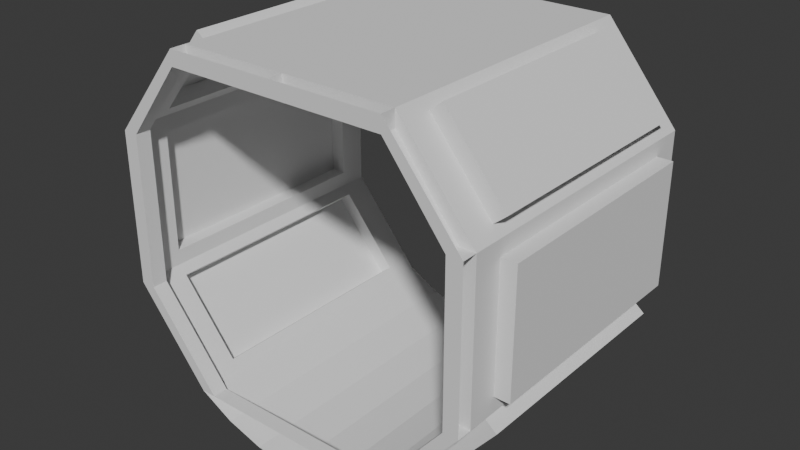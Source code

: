 # Source: corridor.blend  (saved by Blender 4.3.34; exported with 4.5.12 LTS)
import bpy
from mathutils import Matrix  # noqa: F401  (used for matrix-valued properties, if any)

bpy.ops.wm.read_factory_settings(use_empty=True)
scene = bpy.context.scene
scene.name = 'Scene'

# ---- world
world_world = bpy.data.worlds.new('World'); scene.world = world_world
world_world.use_nodes = True; world_world.node_tree.nodes.clear()
_N = world_world.node_tree.nodes; _L = world_world.node_tree.links
n0 = _N.new('ShaderNodeOutputWorld'); n0.name = 'World Output'; n0.location = (300, 300)
n1 = _N.new('ShaderNodeBackground'); n1.name = 'Background'; n1.location = (10, 300)
n1.inputs[0].default_value = (0.05088, 0.05088, 0.05088, 1.0)
_L.new(n1.outputs[0], n0.inputs[0])
n0.is_active_output = True
world_world.color = (0.05088, 0.05088, 0.05088)
world_world.sun_shadow_jitter_overblur = 0.0

# ---- meshes
me_cylinder_005 = bpy.data.meshes.new('Cylinder.005')
me_cylinder_005.from_pydata([(0.0, -1.081, 1.0), (0.0, 1.081, -1.0), (0.0, 1.081, 1.0), (0.0, -1.3, -1.0), (0.0, -1.3, 1.0), (-0.2536, -1.275, -1.0), (-0.2536, -1.275, 1.0), (-0.4975, -1.201, -1.0), (-0.4975, -1.201, 1.0), (-0.7222, -1.081, -1.0), (-0.7222, -1.081, 1.0), (-1.201, -0.4975, -1.0), (-1.201, -0.4975, 1.0), (-1.201, 0.4975, -1.0), (-1.201, 0.4975, 1.0), (-0.7222, 1.081, -1.0), (-0.7222, 1.081, 1.0), (-1.153, 0.5558, 0.8), (-1.153, 0.5558, -0.8), (-0.7701, 1.023, 0.8), (-0.7701, 1.023, -0.8), (-1.201, -0.398, 0.8), (-1.201, -0.398, -0.8), (-1.201, 0.398, 0.8), (-1.201, 0.398, -0.8), (-0.7701, -1.023, 0.8), (-0.7701, -1.023, -0.8), (-1.153, -0.5558, 0.8), (-1.153, -0.5558, -0.8), (-1.301, -0.398, 0.8), (-1.301, -0.398, -0.8), (-1.301, 0.398, 0.8), (-1.301, 0.398, -0.8), (-1.23, 0.6193, 0.8), (-1.23, 0.6193, -0.8), (-0.8474, 1.086, 0.8), (-0.8474, 1.086, -0.8), (0.0, -1.081, 1.105), (0.0, 1.081, 1.105), (0.0, -1.3, 1.105), (-0.2536, -1.275, 1.105), (-0.4975, -1.201, 1.105), (-0.7222, -1.081, 1.105), (-1.201, -0.4975, 1.105), (-1.201, 0.4975, 1.105), (-0.7222, 1.081, 1.105), (-0.6266, -1.081, 1.0), (-1.104, -0.497, 1.0), (-0.6266, -1.081, 1.105), (-1.104, -0.497, 1.105), (-1.101, 0.4978, 1.0), (-1.101, 0.4978, 1.105), (-0.7226, 0.9807, 1.0), (-0.7226, 0.9807, 1.105), (0.0, 0.9809, 1.0), (0.0, 0.9809, 1.105), (-0.8474, -1.086, 0.8), (-0.8474, -1.086, -0.8), (-1.23, -0.6193, 0.8), (-1.23, -0.6193, -0.8), (0.2536, -1.275, -1.0), (0.2536, -1.275, 1.0), (0.4975, -1.201, -1.0), (0.4975, -1.201, 1.0), (0.7222, -1.081, -1.0), (0.7222, -1.081, 1.0), (1.201, -0.4975, -1.0), (1.201, -0.4975, 1.0), (1.201, 0.4975, -1.0), (1.201, 0.4975, 1.0), (0.7222, 1.081, -1.0), (0.7222, 1.081, 1.0), (1.153, 0.5558, 0.8), (1.153, 0.5558, -0.8), (0.7701, 1.023, 0.8), (0.7701, 1.023, -0.8), (1.201, -0.398, 0.8), (1.201, -0.398, -0.8), (1.201, 0.398, 0.8), (1.201, 0.398, -0.8), (0.7701, -1.023, 0.8), (0.7701, -1.023, -0.8), (1.153, -0.5558, 0.8), (1.153, -0.5558, -0.8), (1.301, -0.398, 0.8), (1.301, -0.398, -0.8), (1.301, 0.398, 0.8), (1.301, 0.398, -0.8), (1.23, 0.6193, 0.8), (1.23, 0.6193, -0.8), (0.8474, 1.086, 0.8), (0.8474, 1.086, -0.8), (0.2536, -1.275, 1.105), (0.4975, -1.201, 1.105), (0.7222, -1.081, 1.105), (1.201, -0.4975, 1.105), (1.201, 0.4975, 1.105), (0.7222, 1.081, 1.105), (0.6266, -1.081, 1.0), (1.104, -0.497, 1.0), (0.6266, -1.081, 1.105), (1.104, -0.497, 1.105), (1.101, 0.4978, 1.0), (1.101, 0.4978, 1.105), (0.7226, 0.9807, 1.0), (0.7226, 0.9807, 1.105), (0.8474, -1.086, 0.8), (0.8474, -1.086, -0.8), (1.23, -0.6193, 0.8), (1.23, -0.6193, -0.8)], [], [(3, 4, 6, 5), (5, 6, 8, 7), (7, 8, 10, 9), (10, 9, 26, 25), (11, 13, 24, 22), (2, 1, 15, 16), (16, 15, 20, 19), (17, 19, 35, 33), (14, 16, 19, 17), (13, 14, 17, 18), (15, 13, 18, 20), (23, 21, 29, 31), (12, 11, 22, 21), (14, 12, 21, 23), (13, 14, 23, 24), (27, 25, 56, 58), (9, 11, 28, 26), (11, 12, 27, 28), (12, 10, 25, 27), (29, 30, 32, 31), (21, 22, 30, 29), (22, 24, 32, 30), (24, 23, 31, 32), (36, 34, 33, 35), (18, 17, 33, 34), (20, 18, 34, 36), (19, 20, 36, 35), (8, 6, 40, 41), (38, 2, 54, 55), (10, 8, 41, 42), (14, 44, 51, 50), (43, 42, 48, 49), (6, 4, 39, 40), (46, 47, 49, 48), (42, 10, 46, 48), (10, 12, 47, 46), (12, 43, 49, 47), (12, 14, 50, 47), (44, 43, 49, 51), (52, 50, 51, 53), (16, 14, 50, 52), (45, 16, 52, 53), (44, 45, 53, 51), (54, 52, 53, 55), (45, 38, 55, 53), (2, 16, 52, 54), (0, 46, 48, 37), (56, 57, 59, 58), (25, 26, 57, 56), (26, 28, 59, 57), (28, 27, 58, 59), (49, 47, 50, 51), (3, 60, 61, 4), (60, 62, 63, 61), (62, 64, 65, 63), (65, 80, 81, 64), (66, 77, 79, 68), (2, 71, 70, 1), (71, 74, 75, 70), (72, 88, 90, 74), (69, 72, 74, 71), (68, 73, 72, 69), (70, 75, 73, 68), (78, 86, 84, 76), (67, 76, 77, 66), (69, 78, 76, 67), (68, 79, 78, 69), (82, 108, 106, 80), (64, 81, 83, 66), (66, 83, 82, 67), (67, 82, 80, 65), (84, 86, 87, 85), (76, 84, 85, 77), (77, 85, 87, 79), (79, 87, 86, 78), (91, 90, 88, 89), (73, 89, 88, 72), (75, 91, 89, 73), (74, 90, 91, 75), (63, 93, 92, 61), (65, 94, 93, 63), (69, 102, 103, 96), (95, 101, 100, 94), (61, 92, 39, 4), (98, 100, 101, 99), (94, 100, 98, 65), (65, 98, 99, 67), (67, 99, 101, 95), (67, 99, 102, 69), (96, 103, 101, 95), (104, 105, 103, 102), (71, 104, 102, 69), (97, 105, 104, 71), (96, 103, 105, 97), (54, 55, 105, 104), (97, 105, 55, 38), (2, 54, 104, 71), (0, 37, 100, 98), (106, 108, 109, 107), (80, 106, 107, 81), (81, 107, 109, 83), (83, 109, 108, 82), (101, 103, 102, 99)])
_uv = me_cylinder_005.uv_layers.new(name='UVMap')
_uv.uv.foreach_set('vector', [0.5, 0.0, 0.5, 1.0, 0.4688, 1.0, 0.4688, 0.0, 0.4688, 0.0, 0.4688, 1.0, 0.4375, 1.0, 0.4375, 0.0, 0.4375, 0.0, 0.4375, 1.0, 0.4062, 1.0, 0.4062, 0.0, 0.4062, 1.0, 0.4062, 0.0, 0.4062, 0.0, 0.4062, 1.0, 0.0, 0.0, 0.0, 0.0, 0.0, 0.0, 0.0, 0.0, 0.5, 1.0, 0.5, 0.0, 0.09375, 0.0, 0.09375, 1.0, 0.09375, 1.0, 0.09375, 0.0, 0.09375, 0.0, 0.09375, 1.0, 0.0, 0.0, 0.0, 0.0, 0.0, 0.0, 0.0, 0.0, 0.0, 0.0, 0.0, 0.0, 0.0, 0.0, 0.0, 0.0, 0.1875, 0.0, 0.1875, 1.0, 0.1875, 1.0, 0.1875, 0.0, 0.0, 0.0, 0.0, 0.0, 0.0, 0.0, 0.0, 0.0, 0.0, 0.0, 0.0, 0.0, 0.0, 0.0, 0.0, 0.0, 0.3125, 1.0, 0.3125, 0.0, 0.3125, 0.0, 0.3125, 1.0, 0.0, 0.0, 0.0, 0.0, 0.0, 0.0, 0.0, 0.0, 0.1875, 0.0, 0.1875, 1.0, 0.1875, 1.0, 0.1875, 0.0, 0.0, 0.0, 0.0, 0.0, 0.0, 0.0, 0.0, 0.0, 0.0, 0.0, 0.0, 0.0, 0.0, 0.0, 0.0, 0.0, 0.3125, 0.0, 0.3125, 1.0, 0.3125, 1.0, 0.3125, 0.0, 0.0, 0.0, 0.0, 0.0, 0.0, 0.0, 0.0, 0.0, 0.3125, 1.0, 0.3125, 0.0, 0.1875, 0.0, 0.1875, 1.0, 0.3125, 1.0, 0.3125, 0.0, 0.3125, 0.0, 0.3125, 1.0, 0.0, 0.0, 0.0, 0.0, 0.0, 0.0, 0.0, 0.0, 0.1875, 0.0, 0.1875, 1.0, 0.1875, 1.0, 0.1875, 0.0, 0.09375, 0.0, 0.1875, 0.0, 0.1875, 1.0, 0.09375, 1.0, 0.1875, 0.0, 0.1875, 1.0, 0.1875, 1.0, 0.1875, 0.0, 0.0, 0.0, 0.0, 0.0, 0.0, 0.0, 0.0, 0.0, 0.09375, 1.0, 0.09375, 0.0, 0.09375, 0.0, 0.09375, 1.0, 0.4375, 1.0, 0.4688, 1.0, 0.4688, 1.0, 0.4375, 1.0, 0.0, 0.0, 0.0, 0.0, 0.0, 0.0, 0.0, 0.0, 0.4062, 1.0, 0.4375, 1.0, 0.4375, 1.0, 0.4062, 1.0, 0.0, 0.0, 0.0, 0.0, 0.0, 0.0, 0.0, 0.0, 0.0, 0.0, 0.0, 0.0, 0.0, 0.0, 0.0, 0.0, 0.4688, 1.0, 0.5, 1.0, 0.5, 1.0, 0.4688, 1.0, 0.0, 0.0, 0.0, 0.0, 0.0, 0.0, 0.0, 0.0, 0.4062, 1.0, 0.4062, 1.0, 0.4062, 1.0, 0.4062, 1.0, 0.0, 0.0, 0.0, 0.0, 0.0, 0.0, 0.0, 0.0, 0.0, 0.0, 0.0, 0.0, 0.0, 0.0, 0.0, 0.0, 0.0, 0.0, 0.0, 0.0, 0.0, 0.0, 0.0, 0.0, 0.0, 0.0, 0.0, 0.0, 0.0, 0.0, 0.0, 0.0, 0.0, 0.0, 0.0, 0.0, 0.0, 0.0, 0.0, 0.0, 0.0, 0.0, 0.0, 0.0, 0.0, 0.0, 0.0, 0.0, 0.09375, 1.0, 0.09375, 1.0, 0.09375, 1.0, 0.09375, 1.0, 0.0, 0.0, 0.0, 0.0, 0.0, 0.0, 0.0, 0.0, 0.5, 1.0, 0.09375, 1.0, 0.09375, 1.0, 0.5, 1.0, 0.0, 0.0, 0.0, 0.0, 0.0, 0.0, 0.0, 0.0, 0.5, 1.0, 0.09375, 1.0, 0.09375, 1.0, 0.5, 1.0, 0.5, 1.0, 0.4189, 1.0, 0.4189, 1.0, 0.5, 1.0, 0.4062, 1.0, 0.4062, 0.0, 0.3125, 0.0, 0.3125, 1.0, 0.4062, 1.0, 0.4062, 0.0, 0.4062, 0.0, 0.4062, 1.0, 0.0, 0.0, 0.0, 0.0, 0.0, 0.0, 0.0, 0.0, 0.3125, 0.0, 0.3125, 1.0, 0.3125, 1.0, 0.3125, 0.0, 0.0, 0.0, 0.0, 0.0, 0.0, 0.0, 0.0, 0.0, 0.5, 0.0, 0.4688, 0.0, 0.4688, 1.0, 0.5, 1.0, 0.4688, 0.0, 0.4375, 0.0, 0.4375, 1.0, 0.4688, 1.0, 0.4375, 0.0, 0.4062, 0.0, 0.4062, 1.0, 0.4375, 1.0, 0.4062, 1.0, 0.4062, 1.0, 0.4062, 0.0, 0.4062, 0.0, 0.0, 0.0, 0.0, 0.0, 0.0, 0.0, 0.0, 0.0, 0.5, 1.0, 0.09375, 1.0, 0.09375, 0.0, 0.5, 0.0, 0.09375, 1.0, 0.09375, 1.0, 0.09375, 0.0, 0.09375, 0.0, 0.0, 0.0, 0.0, 0.0, 0.0, 0.0, 0.0, 0.0, 0.0, 0.0, 0.0, 0.0, 0.0, 0.0, 0.0, 0.0, 0.1875, 0.0, 0.1875, 0.0, 0.1875, 1.0, 0.1875, 1.0, 0.0, 0.0, 0.0, 0.0, 0.0, 0.0, 0.0, 0.0, 0.0, 0.0, 0.0, 0.0, 0.0, 0.0, 0.0, 0.0, 0.3125, 1.0, 0.3125, 1.0, 0.3125, 0.0, 0.3125, 0.0, 0.0, 0.0, 0.0, 0.0, 0.0, 0.0, 0.0, 0.0, 0.1875, 0.0, 0.1875, 0.0, 0.1875, 1.0, 0.1875, 1.0, 0.0, 0.0, 0.0, 0.0, 0.0, 0.0, 0.0, 0.0, 0.0, 0.0, 0.0, 0.0, 0.0, 0.0, 0.0, 0.0, 0.3125, 0.0, 0.3125, 0.0, 0.3125, 1.0, 0.3125, 1.0, 0.0, 0.0, 0.0, 0.0, 0.0, 0.0, 0.0, 0.0, 0.3125, 1.0, 0.1875, 1.0, 0.1875, 0.0, 0.3125, 0.0, 0.3125, 1.0, 0.3125, 1.0, 0.3125, 0.0, 0.3125, 0.0, 0.0, 0.0, 0.0, 0.0, 0.0, 0.0, 0.0, 0.0, 0.1875, 0.0, 0.1875, 0.0, 0.1875, 1.0, 0.1875, 1.0, 0.09375, 0.0, 0.09375, 1.0, 0.1875, 1.0, 0.1875, 0.0, 0.1875, 0.0, 0.1875, 0.0, 0.1875, 1.0, 0.1875, 1.0, 0.0, 0.0, 0.0, 0.0, 0.0, 0.0, 0.0, 0.0, 0.09375, 1.0, 0.09375, 1.0, 0.09375, 0.0, 0.09375, 0.0, 0.4375, 1.0, 0.4375, 1.0, 0.4688, 1.0, 0.4688, 1.0, 0.4062, 1.0, 0.4062, 1.0, 0.4375, 1.0, 0.4375, 1.0, 0.0, 0.0, 0.0, 0.0, 0.0, 0.0, 0.0, 0.0, 0.0, 0.0, 0.0, 0.0, 0.0, 0.0, 0.0, 0.0, 0.4688, 1.0, 0.4688, 1.0, 0.5, 1.0, 0.5, 1.0, 0.0, 0.0, 0.0, 0.0, 0.0, 0.0, 0.0, 0.0, 0.4062, 1.0, 0.4062, 1.0, 0.4062, 1.0, 0.4062, 1.0, 0.0, 0.0, 0.0, 0.0, 0.0, 0.0, 0.0, 0.0, 0.0, 0.0, 0.0, 0.0, 0.0, 0.0, 0.0, 0.0, 0.0, 0.0, 0.0, 0.0, 0.0, 0.0, 0.0, 0.0, 0.0, 0.0, 0.0, 0.0, 0.0, 0.0, 0.0, 0.0, 0.0, 0.0, 0.0, 0.0, 0.0, 0.0, 0.0, 0.0, 0.0, 0.0, 0.0, 0.0, 0.0, 0.0, 0.0, 0.0, 0.09375, 1.0, 0.09375, 1.0, 0.09375, 1.0, 0.09375, 1.0, 0.0, 0.0, 0.0, 0.0, 0.0, 0.0, 0.0, 0.0, 0.5, 1.0, 0.5, 1.0, 0.09375, 1.0, 0.09375, 1.0, 0.0, 0.0, 0.0, 0.0, 0.0, 0.0, 0.0, 0.0, 0.5, 1.0, 0.5, 1.0, 0.09375, 1.0, 0.09375, 1.0, 0.5, 1.0, 0.5, 1.0, 0.4189, 1.0, 0.4189, 1.0, 0.4062, 1.0, 0.3125, 1.0, 0.3125, 0.0, 0.4062, 0.0, 0.4062, 1.0, 0.4062, 1.0, 0.4062, 0.0, 0.4062, 0.0, 0.0, 0.0, 0.0, 0.0, 0.0, 0.0, 0.0, 0.0, 0.3125, 0.0, 0.3125, 0.0, 0.3125, 1.0, 0.3125, 1.0, 0.0, 0.0, 0.0, 0.0, 0.0, 0.0, 0.0, 0.0])
me_cylinder_005.update()

# ---- objects
ob_corridor = bpy.data.objects.new('Corridor', me_cylinder_005)

# ---- transforms, parenting, visibility, modifiers, constraints
ob_corridor.location = (0.0, 0.05, 1.3)
ob_corridor.rotation_euler = (1.571, 0.0, 0.0)
ob_corridor.scale = (1.0, 1.0, 0.95)

# ---- collection membership
scene.collection.objects.link(ob_corridor)

# ---- scene / render settings (as saved in the file)
scene.frame_start = 1; scene.frame_end = 250; scene.frame_set(0)
scene.render.engine = 'BLENDER_EEVEE_NEXT'
bpy.context.view_layer.update()

# ---- added for rendering (the .blend has no active camera and no usable light): camera, sun
cam_auto = bpy.data.cameras.new('AutoCamera')
cam_auto.lens = 50.0
cam_auto.sensor_width = 36.0
cam_auto.clip_end = 1000.0
ob_auto_camera = bpy.data.objects.new('AutoCamera', cam_auto)
scene.collection.objects.link(ob_auto_camera)
ob_auto_camera.location = (3.75417, -4.505, 4.19634)
ob_auto_camera.rotation_euler = (1.09748, -7.21219e-08, 0.694738)
scene.camera = ob_auto_camera
light_auto_sun = bpy.data.lights.new('AutoSun', 'SUN')
light_auto_sun.energy = 3.0
light_auto_sun.angle = 0.0523599
ob_auto_sun = bpy.data.objects.new('AutoSun', light_auto_sun)
scene.collection.objects.link(ob_auto_sun)
ob_auto_sun.rotation_euler = (0.872665, 0.174533, 0.523599)
bpy.context.view_layer.update()
